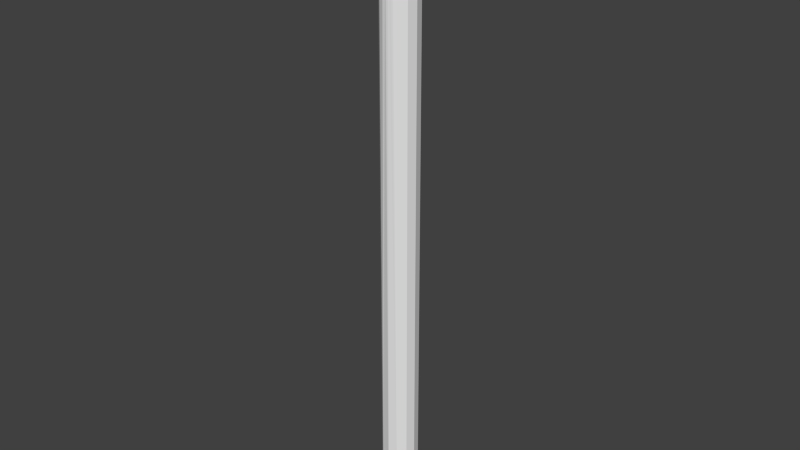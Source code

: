 # Source: man.p2.blend  (saved by Blender 2.76.0; exported with 4.5.12 LTS)
import bpy
from mathutils import Matrix  # noqa: F401  (used for matrix-valued properties, if any)

bpy.ops.wm.read_factory_settings(use_empty=True)
scene = bpy.context.scene
scene.name = 'Scene'

# ---- collections
col_collection_1 = bpy.data.collections.new('Collection 1'); scene.collection.children.link(col_collection_1)

# ---- world
world_world = bpy.data.worlds.new('World'); scene.world = world_world
world_world.color = (0.05088, 0.05088, 0.05088)
world_world.use_sun_shadow = False
world_world.sun_shadow_jitter_overblur = 0.0
world_world.cycles.sampling_method = 'MANUAL'
world_world.cycles.sample_map_resolution = 256

# ---- meshes
me_man_p2 = bpy.data.meshes.new('man.p2')
me_man_p2.from_pydata([(0.0001255, 0.01471, -0.00396), (0.000923, 0.01463, -0.003931), (0.006317, 0.01316, -0.498), (0.002127, 0.01441, -0.003474), (0.002131, 0.01441, -0.003472), (0.003158, 0.01414, -0.002623), (0.00354, 0.01401, -0.00198), (0.003864, 0.01391, -0.001438), (0.004126, 0.01381, -0.0001127), (0.004113, 0.01382, -1.243e-05), (0.003954, 0.01388, 0.001153), (0.006317, 0.01316, 0.01405), (0.003556, 0.01401, 0.001972), (0.003407, 0.01406, 0.002278), (0.002495, 0.01432, 0.003214), (0.002104, 0.01441, 0.003408), (-9.081e-05, 0.01474, 0.003984), (-0.001183, 0.01517, 0.01405), (0.0001237, 0.01472, 0.003958), (0.001269, 0.01458, 0.003822), (-0.00118, 0.01478, 0.00377), (-0.001846, 0.01476, 0.003406), (-0.008683, 0.01316, 0.01405), (-0.002348, 0.01474, 0.003131), (-0.00324, 0.01464, 0.002147), (-0.003312, 0.01463, 0.001979), (-0.003765, 0.01456, 0.0009078), (-0.003824, 0.01455, -1.351e-05), (-0.003851, 0.01454, -0.0004308), (-0.003497, 0.0146, -0.001704), (-0.008683, 0.01316, -0.498), (-0.003302, 0.01463, -0.001986), (-0.002743, 0.0147, -0.002798), (-0.001853, 0.01476, -0.003447), (-0.001655, 0.01477, -0.003593), (-0.001183, 0.01517, -0.498), (-0.001181, 0.01477, -0.003735), (-0.0003759, 0.01476, -0.003979), (0.002399, -0.01478, 0.00328), (0.003363, -0.01451, 0.00234), (0.006317, -0.01282, 0.01405), (0.00211, -0.01484, 0.003417), (-0.001183, -0.01483, 0.01405), (-6.019e-05, -0.01518, 0.003984), (0.0001243, -0.01515, 0.003962), (0.001225, -0.01502, 0.003835), (0.004127, -0.01425, -1.194e-05), (0.003919, -0.01432, -0.001285), (0.006317, -0.01282, -0.498), (0.003546, -0.01445, 0.001966), (0.003969, -0.01431, 0.001101), (0.003549, -0.01445, -0.00199), (0.003327, -0.01452, -0.002413), (0.002378, -0.01479, -0.003319), (0.002111, -0.01484, -0.00344), (0.001127, -0.01504, -0.003885), (-0.001183, -0.01483, -0.498), (0.0001237, -0.01515, -0.003967), (-0.001847, -0.01519, -0.003438), (-0.002594, -0.01515, -0.002943), (-0.008683, -0.01282, -0.498), (-0.0002339, -0.01519, -0.003996), (-0.001181, -0.01521, -0.003748), (-0.001509, -0.01521, -0.003662), (-0.003321, -0.01506, -0.001999), (-0.003403, -0.01505, -0.001892), (-0.003827, -0.01498, -0.000612), (-0.003817, -0.01498, -1.289e-05), (-0.003804, -0.01499, 0.0007239), (-0.008683, -0.01282, 0.01405), (-0.003351, -0.01506, 0.001964), (-0.003333, -0.01506, 0.001985), (-0.002508, -0.01516, 0.002997), (-0.001843, -0.01519, 0.003405), (-0.001358, -0.01522, 0.003702), (-0.001181, -0.01521, 0.003741), (-0.01417, 0.007674, -0.498), (-0.01417, 0.007674, 0.01405), (-0.01618, 0.0001739, -0.498), (-0.01618, 0.000174, 0.01405), (-0.01417, -0.007326, -0.498), (-0.01417, -0.007326, 0.01405), (0.01181, -0.007326, -0.498), (0.01181, -0.007326, 0.01405), (0.01382, 0.0001739, -0.498), (0.01382, 0.000174, 0.01405), (0.01181, 0.007674, -0.498), (0.01181, 0.007674, 0.01405), (-0.001183, -0.01483, 0.01405), (-0.001183, -0.01483, -0.498), (-0.00118, 0.01478, 0.00377)], [], [(0, 1, 2), (1, 3, 2), (2, 3, 4), (2, 4, 5), (5, 6, 2), (2, 6, 7), (2, 7, 8), (9, 10, 11), (11, 10, 12), (12, 13, 11), (11, 13, 14), (11, 14, 15), (16, 17, 18), (18, 17, 11), (18, 11, 19), (19, 11, 15), (16, 20, 17), (17, 20, 21), (17, 21, 22), (21, 23, 22), (22, 23, 24), (22, 24, 25), (25, 26, 22), (22, 26, 27), (22, 27, 28), (28, 29, 30), (30, 29, 31), (30, 31, 32), (32, 33, 30), (30, 33, 34), (30, 34, 35), (35, 34, 36), (35, 36, 2), (2, 36, 37), (2, 37, 0), (38, 39, 40), (38, 40, 41), (42, 43, 44), (42, 44, 40), (40, 44, 45), (40, 45, 41), (46, 47, 48), (39, 49, 40), (40, 49, 50), (40, 50, 46), (47, 51, 48), (48, 51, 52), (48, 52, 53), (53, 54, 48), (48, 54, 55), (48, 55, 56), (56, 55, 57), (58, 59, 60), (57, 61, 56), (56, 61, 62), (56, 62, 60), (60, 62, 63), (60, 63, 58), (59, 64, 60), (60, 64, 65), (60, 65, 66), (67, 68, 69), (68, 70, 69), (69, 70, 71), (69, 71, 72), (72, 73, 69), (69, 73, 74), (69, 74, 42), (42, 74, 75), (42, 75, 43), (28, 30, 22), (22, 30, 76), (22, 76, 77), (77, 76, 78), (77, 78, 79), (79, 78, 80), (79, 80, 81), (81, 80, 60), (81, 60, 69), (69, 60, 66), (69, 66, 67), (46, 48, 40), (40, 48, 82), (40, 82, 83), (83, 82, 84), (83, 84, 85), (85, 84, 86), (85, 86, 87), (87, 86, 2), (87, 2, 11), (11, 2, 8), (11, 8, 9), (79, 83, 77), (77, 83, 85), (88, 40, 69), (69, 40, 83), (69, 83, 81), (81, 83, 79), (17, 22, 11), (11, 22, 77), (11, 77, 87), (87, 77, 85), (48, 89, 82), (82, 89, 60), (84, 82, 86), (86, 82, 60), (86, 60, 2), (2, 60, 80), (30, 35, 76), (76, 35, 2), (76, 2, 78), (78, 2, 80), (26, 25, 68), (23, 21, 73), (18, 43, 16), (16, 43, 75), (16, 75, 90), (90, 75, 21), (21, 75, 74), (21, 74, 73), (68, 25, 70), (23, 73, 24), (24, 73, 72), (24, 72, 25), (25, 72, 71), (25, 71, 70), (26, 68, 27), (27, 68, 67), (27, 67, 28), (28, 67, 66), (28, 66, 29), (58, 32, 59), (59, 32, 31), (59, 31, 64), (64, 31, 29), (64, 29, 65), (65, 29, 66), (54, 3, 55), (55, 3, 1), (55, 1, 57), (57, 1, 0), (57, 0, 61), (61, 0, 37), (61, 37, 62), (62, 37, 36), (62, 36, 63), (63, 36, 34), (63, 34, 58), (58, 34, 33), (58, 33, 32), (54, 53, 3), (3, 53, 52), (3, 52, 4), (4, 52, 5), (5, 52, 6), (6, 52, 51), (6, 51, 7), (7, 51, 8), (8, 51, 47), (8, 47, 9), (9, 47, 46), (9, 46, 10), (10, 46, 50), (10, 50, 49), (15, 14, 39), (39, 14, 13), (39, 13, 49), (49, 13, 12), (49, 12, 10), (39, 38, 15), (15, 38, 41), (15, 41, 19), (19, 41, 45), (19, 45, 18), (18, 45, 44), (18, 44, 43)])
me_man_p2.use_remesh_preserve_volume = False
me_man_p2.use_remesh_preserve_attributes = False
me_man_p2.use_mirror_vertex_groups = False
me_man_p2.update()

# ---- objects
ob_man_p2 = bpy.data.objects.new('man.p2', me_man_p2)

# ---- transforms, parenting, visibility, modifiers, constraints
ob_man_p2.location = (0.0, 0.0, 0.0)
ob_man_p2.lineart.crease_threshold = 0.0

# ---- collection membership
col_collection_1.objects.link(ob_man_p2)

# ---- scene / render settings (as saved in the file)
scene.frame_start = 1; scene.frame_end = 250; scene.frame_set(1)
scene.render.engine = 'BLENDER_EEVEE_NEXT'
scene.render.resolution_percentage = 50
scene.render.dither_intensity = 0.0
scene.cycles.use_denoising = False
scene.cycles.samples = 10
scene.cycles.sampling_pattern = 'TABULATED_SOBOL'
scene.cycles.light_sampling_threshold = 0.0
scene.cycles.use_adaptive_sampling = False
scene.cycles.use_light_tree = False
scene.cycles.blur_glossy = 0.0
scene.cycles.pixel_filter_type = 'GAUSSIAN'
scene.cycles.sample_clamp_indirect = 0.0
scene.view_settings.view_transform = 'Standard'
bpy.context.view_layer.update()

# ---- added for rendering (the .blend has no active camera and no usable light): camera, sun
cam_auto = bpy.data.cameras.new('AutoCamera')
cam_auto.lens = 50.0
cam_auto.sensor_width = 36.0
cam_auto.clip_end = 1000.0
ob_auto_camera = bpy.data.objects.new('AutoCamera', cam_auto)
scene.collection.objects.link(ob_auto_camera)
ob_auto_camera.location = (0.474177, -0.570453, 0.138333)
ob_auto_camera.rotation_euler = (1.09748, -7.21219e-08, 0.694738)
scene.camera = ob_auto_camera
light_auto_sun = bpy.data.lights.new('AutoSun', 'SUN')
light_auto_sun.energy = 3.0
light_auto_sun.angle = 0.0523599
ob_auto_sun = bpy.data.objects.new('AutoSun', light_auto_sun)
scene.collection.objects.link(ob_auto_sun)
ob_auto_sun.rotation_euler = (0.872665, 0.174533, 0.523599)
bpy.context.view_layer.update()
